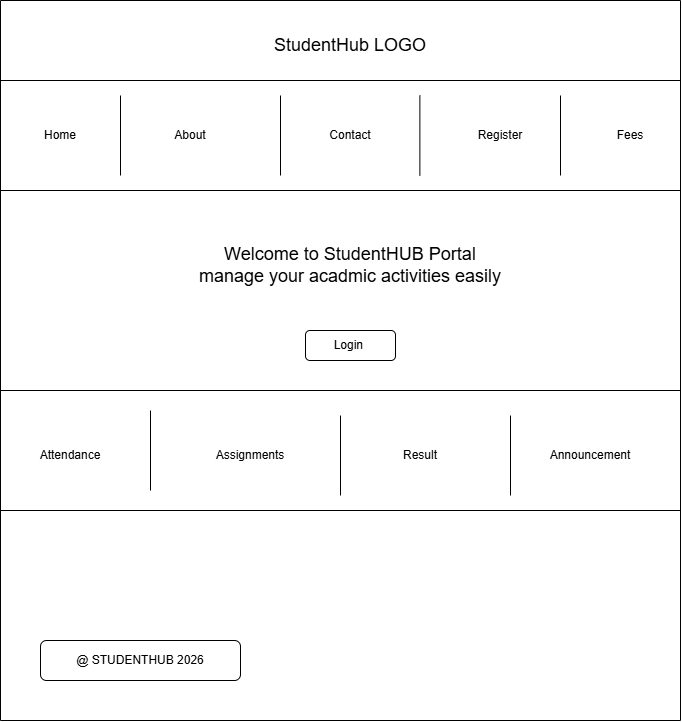

The diagram above was exported from draw.io. Its source (the exported page's mxGraphModel, read from the mxfile embedded in the PNG):
<mxGraphModel dx="1288" dy="823" grid="1" gridSize="10" guides="1" tooltips="1" connect="1" arrows="1" fold="1" page="1" pageScale="1" pageWidth="850" pageHeight="1100" math="0" shadow="0">
  <root>
    <mxCell id="0" />
    <mxCell id="1" parent="0" />
    <mxCell id="PjMpJUlQ0G9-GbAVyH6G-4" parent="1" style="text;html=1;whiteSpace=wrap;strokeColor=none;fillColor=none;align=center;verticalAlign=middle;rounded=0;" value="&lt;span style=&quot;font-size: 18px;&quot;&gt;StudentHub LOGO&lt;/span&gt;" vertex="1">
      <mxGeometry height="30" width="200" x="290" y="70" as="geometry" />
    </mxCell>
    <mxCell id="PjMpJUlQ0G9-GbAVyH6G-7" parent="1" style="text;html=1;whiteSpace=wrap;strokeColor=none;fillColor=none;align=center;verticalAlign=middle;rounded=0;" value="Home" vertex="1">
      <mxGeometry height="30" width="60" x="70" y="160" as="geometry" />
    </mxCell>
    <mxCell id="PjMpJUlQ0G9-GbAVyH6G-8" parent="1" style="text;html=1;whiteSpace=wrap;strokeColor=none;fillColor=none;align=center;verticalAlign=middle;rounded=0;" value="About" vertex="1">
      <mxGeometry height="30" width="60" x="200" y="160" as="geometry" />
    </mxCell>
    <mxCell id="PjMpJUlQ0G9-GbAVyH6G-9" parent="1" style="text;html=1;whiteSpace=wrap;strokeColor=none;fillColor=none;align=center;verticalAlign=middle;rounded=0;" value="Announcement" vertex="1">
      <mxGeometry height="30" width="60" x="600" y="480" as="geometry" />
    </mxCell>
    <mxCell id="PjMpJUlQ0G9-GbAVyH6G-11" parent="1" style="text;html=1;whiteSpace=wrap;strokeColor=none;fillColor=none;align=center;verticalAlign=middle;rounded=0;" value="Register" vertex="1">
      <mxGeometry height="30" width="60" x="510" y="160" as="geometry" />
    </mxCell>
    <mxCell id="PjMpJUlQ0G9-GbAVyH6G-13" parent="1" style="text;html=1;whiteSpace=wrap;strokeColor=none;fillColor=none;align=center;verticalAlign=middle;rounded=0;" value="Contact" vertex="1">
      <mxGeometry height="30" width="60" x="360" y="160" as="geometry" />
    </mxCell>
    <mxCell id="PjMpJUlQ0G9-GbAVyH6G-14" edge="1" parent="1" style="endArrow=none;html=1;rounded=0;" value="">
      <mxGeometry height="50" relative="1" width="50" as="geometry">
        <mxPoint x="160" y="215" as="sourcePoint" />
        <mxPoint x="160" y="135" as="targetPoint" />
      </mxGeometry>
    </mxCell>
    <mxCell id="PjMpJUlQ0G9-GbAVyH6G-15" edge="1" parent="1" style="endArrow=none;html=1;rounded=0;" value="">
      <mxGeometry height="50" relative="1" width="50" as="geometry">
        <mxPoint x="320" y="215" as="sourcePoint" />
        <mxPoint x="320" y="135" as="targetPoint" />
      </mxGeometry>
    </mxCell>
    <mxCell id="PjMpJUlQ0G9-GbAVyH6G-18" edge="1" parent="1" style="endArrow=none;html=1;rounded=0;" value="">
      <mxGeometry height="50" relative="1" width="50" as="geometry">
        <mxPoint x="459.38" y="215" as="sourcePoint" />
        <mxPoint x="459.38" y="135" as="targetPoint" />
      </mxGeometry>
    </mxCell>
    <mxCell id="PjMpJUlQ0G9-GbAVyH6G-19" edge="1" parent="1" style="endArrow=none;html=1;rounded=0;" value="">
      <mxGeometry height="50" relative="1" width="50" as="geometry">
        <mxPoint x="720" y="230" as="sourcePoint" />
        <mxPoint x="40" y="230" as="targetPoint" />
      </mxGeometry>
    </mxCell>
    <mxCell id="PjMpJUlQ0G9-GbAVyH6G-20" edge="1" parent="1" style="endArrow=none;html=1;rounded=0;" value="">
      <mxGeometry height="50" relative="1" width="50" as="geometry">
        <mxPoint x="720" y="120" as="sourcePoint" />
        <mxPoint x="40" y="119.99999999999999" as="targetPoint" />
      </mxGeometry>
    </mxCell>
    <mxCell id="PjMpJUlQ0G9-GbAVyH6G-21" parent="1" style="text;html=1;whiteSpace=wrap;strokeColor=none;fillColor=none;align=center;verticalAlign=middle;rounded=0;" value="&lt;span style=&quot;font-size: 18px;&quot;&gt;Welcome to StudentHUB Portal&lt;/span&gt;&lt;div&gt;&lt;span style=&quot;font-size: 18px;&quot;&gt;manage your acadmic activities easily&lt;/span&gt;&lt;/div&gt;" vertex="1">
      <mxGeometry height="70" width="400" x="190" y="270" as="geometry" />
    </mxCell>
    <mxCell id="PjMpJUlQ0G9-GbAVyH6G-24" edge="1" parent="1" style="endArrow=none;html=1;rounded=0;" value="">
      <mxGeometry height="50" relative="1" width="50" as="geometry">
        <mxPoint x="720" y="430" as="sourcePoint" />
        <mxPoint x="40" y="430" as="targetPoint" />
      </mxGeometry>
    </mxCell>
    <mxCell id="PjMpJUlQ0G9-GbAVyH6G-25" parent="1" style="rounded=1;whiteSpace=wrap;html=1;" value="" vertex="1">
      <mxGeometry height="30" width="90" x="345" y="370" as="geometry" />
    </mxCell>
    <mxCell id="PjMpJUlQ0G9-GbAVyH6G-26" parent="1" style="text;html=1;whiteSpace=wrap;strokeColor=none;fillColor=none;align=center;verticalAlign=middle;rounded=0;" value="Login&amp;nbsp;" vertex="1">
      <mxGeometry height="30" width="60" x="360" y="370" as="geometry" />
    </mxCell>
    <mxCell id="PjMpJUlQ0G9-GbAVyH6G-29" parent="1" style="text;html=1;whiteSpace=wrap;strokeColor=none;fillColor=none;align=center;verticalAlign=middle;rounded=0;" value="Attendance" vertex="1">
      <mxGeometry height="30" width="60" x="80" y="480" as="geometry" />
    </mxCell>
    <mxCell id="PjMpJUlQ0G9-GbAVyH6G-30" parent="1" style="text;html=1;whiteSpace=wrap;strokeColor=none;fillColor=none;align=center;verticalAlign=middle;rounded=0;" value="Assignments" vertex="1">
      <mxGeometry height="30" width="60" x="260" y="480" as="geometry" />
    </mxCell>
    <mxCell id="PjMpJUlQ0G9-GbAVyH6G-31" parent="1" style="text;html=1;whiteSpace=wrap;strokeColor=none;fillColor=none;align=center;verticalAlign=middle;rounded=0;" value="Result" vertex="1">
      <mxGeometry height="30" width="60" x="430" y="480" as="geometry" />
    </mxCell>
    <mxCell id="PjMpJUlQ0G9-GbAVyH6G-33" edge="1" parent="1" style="endArrow=none;html=1;rounded=0;" value="">
      <mxGeometry height="50" relative="1" width="50" as="geometry">
        <mxPoint x="720" y="550" as="sourcePoint" />
        <mxPoint x="40" y="550" as="targetPoint" />
      </mxGeometry>
    </mxCell>
    <mxCell id="PjMpJUlQ0G9-GbAVyH6G-37" edge="1" parent="1" style="endArrow=none;html=1;rounded=0;" value="">
      <mxGeometry height="50" relative="1" width="50" as="geometry">
        <mxPoint x="40" y="760" as="sourcePoint" />
        <mxPoint x="40" y="40" as="targetPoint" />
      </mxGeometry>
    </mxCell>
    <mxCell id="PjMpJUlQ0G9-GbAVyH6G-38" edge="1" parent="1" style="endArrow=none;html=1;rounded=0;" value="">
      <mxGeometry height="50" relative="1" width="50" as="geometry">
        <mxPoint x="720" y="760" as="sourcePoint" />
        <mxPoint x="720" y="40" as="targetPoint" />
      </mxGeometry>
    </mxCell>
    <mxCell id="PjMpJUlQ0G9-GbAVyH6G-39" edge="1" parent="1" style="endArrow=none;html=1;rounded=0;" value="">
      <mxGeometry height="50" relative="1" width="50" as="geometry">
        <mxPoint x="720" y="760" as="sourcePoint" />
        <mxPoint x="40" y="760" as="targetPoint" />
      </mxGeometry>
    </mxCell>
    <mxCell id="PjMpJUlQ0G9-GbAVyH6G-40" edge="1" parent="1" style="endArrow=none;html=1;rounded=0;" value="">
      <mxGeometry height="50" relative="1" width="50" as="geometry">
        <mxPoint x="720" y="40" as="sourcePoint" />
        <mxPoint x="40" y="40" as="targetPoint" />
      </mxGeometry>
    </mxCell>
    <mxCell id="Dnc3xqdrzew1XJQAySbC-1" edge="1" parent="1" style="endArrow=none;html=1;rounded=0;" value="">
      <mxGeometry height="50" relative="1" width="50" as="geometry">
        <mxPoint x="600" y="215" as="sourcePoint" />
        <mxPoint x="600" y="135" as="targetPoint" />
      </mxGeometry>
    </mxCell>
    <mxCell id="Dnc3xqdrzew1XJQAySbC-2" parent="1" style="text;html=1;whiteSpace=wrap;strokeColor=none;fillColor=none;align=center;verticalAlign=middle;rounded=0;" value="Fees" vertex="1">
      <mxGeometry height="30" width="60" x="640" y="160" as="geometry" />
    </mxCell>
    <mxCell id="Dnc3xqdrzew1XJQAySbC-3" edge="1" parent="1" style="endArrow=none;html=1;rounded=0;" value="">
      <mxGeometry height="50" relative="1" width="50" as="geometry">
        <mxPoint x="190" y="530" as="sourcePoint" />
        <mxPoint x="190" y="450" as="targetPoint" />
      </mxGeometry>
    </mxCell>
    <mxCell id="Dnc3xqdrzew1XJQAySbC-4" edge="1" parent="1" style="endArrow=none;html=1;rounded=0;" value="">
      <mxGeometry height="50" relative="1" width="50" as="geometry">
        <mxPoint x="380" y="535" as="sourcePoint" />
        <mxPoint x="380" y="455" as="targetPoint" />
      </mxGeometry>
    </mxCell>
    <mxCell id="Dnc3xqdrzew1XJQAySbC-5" edge="1" parent="1" style="endArrow=none;html=1;rounded=0;" value="">
      <mxGeometry height="50" relative="1" width="50" as="geometry">
        <mxPoint x="550" y="535" as="sourcePoint" />
        <mxPoint x="550" y="455" as="targetPoint" />
      </mxGeometry>
    </mxCell>
    <mxCell id="VjOfVWlZeoqQbs3MlKtY-2" parent="1" style="rounded=1;whiteSpace=wrap;html=1;" value="@ STUDENTHUB 2026" vertex="1">
      <mxGeometry height="40" width="200" x="80" y="680" as="geometry" />
    </mxCell>
  </root>
</mxGraphModel>